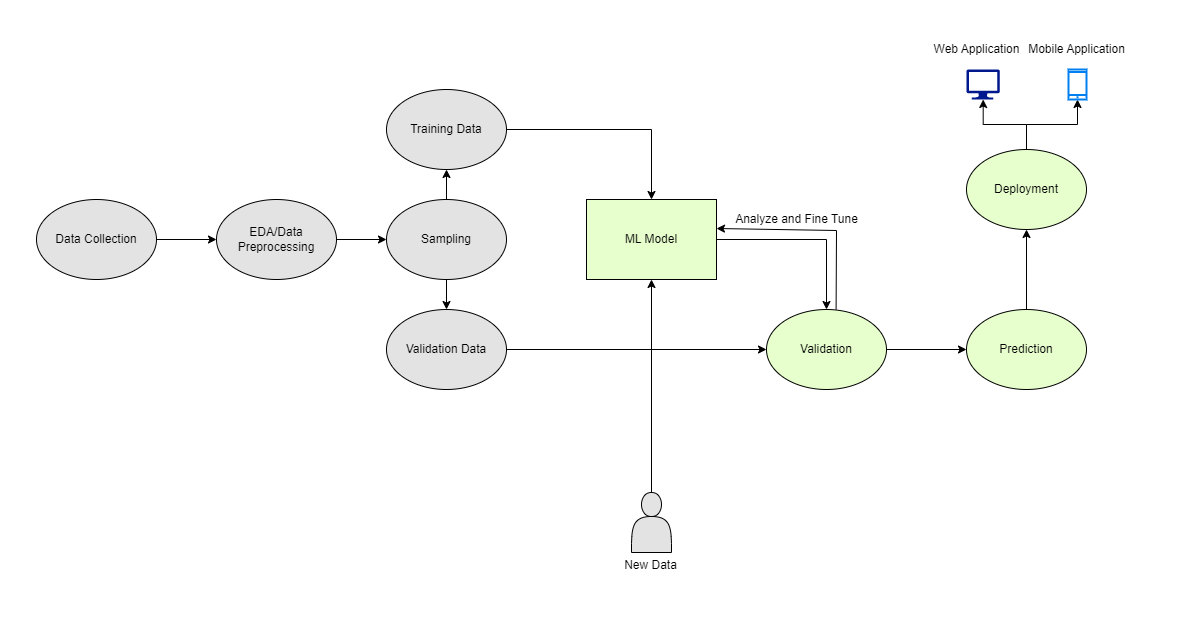

The diagram above was exported from draw.io. Its source (the exported page's mxGraphModel, read from the mxfile embedded in the PNG):
<mxGraphModel dx="1038" dy="571" grid="0" gridSize="10" guides="1" tooltips="1" connect="1" arrows="1" fold="1" page="0" pageScale="1" pageWidth="1200" pageHeight="1920" math="0" shadow="0">
  <root>
    <mxCell id="0" />
    <mxCell id="1" parent="0" />
    <mxCell id="_LIlesGuUFN67ioJmXiF-18" value="" style="edgeStyle=orthogonalEdgeStyle;rounded=0;orthogonalLoop=1;jettySize=auto;html=1;" parent="1" source="_LIlesGuUFN67ioJmXiF-13" target="_LIlesGuUFN67ioJmXiF-14" edge="1">
      <mxGeometry relative="1" as="geometry" />
    </mxCell>
    <mxCell id="_LIlesGuUFN67ioJmXiF-13" value="Data Collection" style="ellipse;whiteSpace=wrap;html=1;fillColor=#e3e3e3;" parent="1" vertex="1">
      <mxGeometry x="40" y="200" width="120" height="80" as="geometry" />
    </mxCell>
    <mxCell id="_LIlesGuUFN67ioJmXiF-19" value="" style="edgeStyle=orthogonalEdgeStyle;rounded=0;orthogonalLoop=1;jettySize=auto;html=1;" parent="1" source="_LIlesGuUFN67ioJmXiF-14" target="_LIlesGuUFN67ioJmXiF-15" edge="1">
      <mxGeometry relative="1" as="geometry" />
    </mxCell>
    <mxCell id="_LIlesGuUFN67ioJmXiF-14" value="EDA/Data Preprocessing" style="ellipse;whiteSpace=wrap;html=1;fillColor=#e3e3e3;" parent="1" vertex="1">
      <mxGeometry x="220" y="200" width="120" height="80" as="geometry" />
    </mxCell>
    <mxCell id="_LIlesGuUFN67ioJmXiF-20" value="" style="edgeStyle=orthogonalEdgeStyle;rounded=0;orthogonalLoop=1;jettySize=auto;html=1;" parent="1" source="_LIlesGuUFN67ioJmXiF-15" target="_LIlesGuUFN67ioJmXiF-16" edge="1">
      <mxGeometry relative="1" as="geometry" />
    </mxCell>
    <mxCell id="_LIlesGuUFN67ioJmXiF-22" value="" style="edgeStyle=orthogonalEdgeStyle;rounded=0;orthogonalLoop=1;jettySize=auto;html=1;" parent="1" source="_LIlesGuUFN67ioJmXiF-15" target="_LIlesGuUFN67ioJmXiF-17" edge="1">
      <mxGeometry relative="1" as="geometry" />
    </mxCell>
    <mxCell id="_LIlesGuUFN67ioJmXiF-15" value="Sampling" style="ellipse;whiteSpace=wrap;html=1;fillColor=#e3e3e3;" parent="1" vertex="1">
      <mxGeometry x="390" y="200" width="120" height="80" as="geometry" />
    </mxCell>
    <mxCell id="_LIlesGuUFN67ioJmXiF-16" value="Training Data" style="ellipse;whiteSpace=wrap;html=1;fillColor=#e3e3e3;" parent="1" vertex="1">
      <mxGeometry x="390" y="90" width="120" height="80" as="geometry" />
    </mxCell>
    <mxCell id="_LIlesGuUFN67ioJmXiF-39" style="edgeStyle=orthogonalEdgeStyle;rounded=0;orthogonalLoop=1;jettySize=auto;html=1;" parent="1" source="_LIlesGuUFN67ioJmXiF-17" target="_LIlesGuUFN67ioJmXiF-32" edge="1">
      <mxGeometry relative="1" as="geometry" />
    </mxCell>
    <mxCell id="_LIlesGuUFN67ioJmXiF-17" value="Validation Data" style="ellipse;whiteSpace=wrap;html=1;fillColor=#e3e3e3;" parent="1" vertex="1">
      <mxGeometry x="390" y="310" width="120" height="80" as="geometry" />
    </mxCell>
    <mxCell id="_LIlesGuUFN67ioJmXiF-23" value="ML Model" style="rounded=0;whiteSpace=wrap;html=1;fillColor=#E6FFCC;" parent="1" vertex="1">
      <mxGeometry x="590" y="200" width="130" height="80" as="geometry" />
    </mxCell>
    <mxCell id="_LIlesGuUFN67ioJmXiF-31" value="" style="endArrow=classic;html=1;rounded=0;" parent="1" target="_LIlesGuUFN67ioJmXiF-23" edge="1">
      <mxGeometry width="50" height="50" relative="1" as="geometry">
        <mxPoint x="510" y="130" as="sourcePoint" />
        <mxPoint x="650" y="120" as="targetPoint" />
        <Array as="points">
          <mxPoint x="655" y="130" />
        </Array>
      </mxGeometry>
    </mxCell>
    <mxCell id="_LIlesGuUFN67ioJmXiF-37" value="" style="edgeStyle=orthogonalEdgeStyle;rounded=0;orthogonalLoop=1;jettySize=auto;html=1;" parent="1" source="_LIlesGuUFN67ioJmXiF-32" target="_LIlesGuUFN67ioJmXiF-36" edge="1">
      <mxGeometry relative="1" as="geometry" />
    </mxCell>
    <mxCell id="_LIlesGuUFN67ioJmXiF-32" value="Validation" style="ellipse;whiteSpace=wrap;html=1;fillColor=#E6FFCC;" parent="1" vertex="1">
      <mxGeometry x="770" y="310" width="120" height="80" as="geometry" />
    </mxCell>
    <mxCell id="_LIlesGuUFN67ioJmXiF-33" value="" style="endArrow=classic;html=1;rounded=0;entryX=0.5;entryY=0;entryDx=0;entryDy=0;" parent="1" target="_LIlesGuUFN67ioJmXiF-32" edge="1">
      <mxGeometry width="50" height="50" relative="1" as="geometry">
        <mxPoint x="720" y="240" as="sourcePoint" />
        <mxPoint x="865" y="310" as="targetPoint" />
        <Array as="points">
          <mxPoint x="830" y="240" />
        </Array>
      </mxGeometry>
    </mxCell>
    <mxCell id="_LIlesGuUFN67ioJmXiF-34" value="" style="endArrow=classic;html=1;rounded=0;exitX=0.58;exitY=-0.027;exitDx=0;exitDy=0;exitPerimeter=0;" parent="1" edge="1">
      <mxGeometry width="50" height="50" relative="1" as="geometry">
        <mxPoint x="839.5999999999999" y="309.84000000000003" as="sourcePoint" />
        <mxPoint x="720" y="229" as="targetPoint" />
        <Array as="points">
          <mxPoint x="840" y="231" />
        </Array>
      </mxGeometry>
    </mxCell>
    <mxCell id="_LIlesGuUFN67ioJmXiF-35" value="Analyze and Fine Tune" style="text;html=1;align=center;verticalAlign=middle;resizable=0;points=[];autosize=1;strokeColor=none;fillColor=none;" parent="1" vertex="1">
      <mxGeometry x="730" y="210" width="140" height="20" as="geometry" />
    </mxCell>
    <mxCell id="_LIlesGuUFN67ioJmXiF-44" value="" style="edgeStyle=orthogonalEdgeStyle;rounded=0;orthogonalLoop=1;jettySize=auto;html=1;" parent="1" source="_LIlesGuUFN67ioJmXiF-36" target="_LIlesGuUFN67ioJmXiF-43" edge="1">
      <mxGeometry relative="1" as="geometry" />
    </mxCell>
    <mxCell id="_LIlesGuUFN67ioJmXiF-36" value="Prediction" style="ellipse;whiteSpace=wrap;html=1;fillColor=#E6FFCC;" parent="1" vertex="1">
      <mxGeometry x="970" y="310" width="120" height="80" as="geometry" />
    </mxCell>
    <mxCell id="_LIlesGuUFN67ioJmXiF-41" style="edgeStyle=orthogonalEdgeStyle;rounded=0;orthogonalLoop=1;jettySize=auto;html=1;entryX=0.5;entryY=1;entryDx=0;entryDy=0;" parent="1" source="_LIlesGuUFN67ioJmXiF-40" target="_LIlesGuUFN67ioJmXiF-23" edge="1">
      <mxGeometry relative="1" as="geometry" />
    </mxCell>
    <mxCell id="_LIlesGuUFN67ioJmXiF-40" value="" style="shape=actor;whiteSpace=wrap;html=1;fillColor=#e3e3e3;" parent="1" vertex="1">
      <mxGeometry x="635" y="493" width="40" height="60" as="geometry" />
    </mxCell>
    <mxCell id="_LIlesGuUFN67ioJmXiF-42" value="New Data" style="text;html=1;align=center;verticalAlign=middle;resizable=0;points=[];autosize=1;strokeColor=none;fillColor=none;" parent="1" vertex="1">
      <mxGeometry x="619" y="556" width="70" height="20" as="geometry" />
    </mxCell>
    <mxCell id="_LIlesGuUFN67ioJmXiF-47" value="" style="edgeStyle=orthogonalEdgeStyle;rounded=0;orthogonalLoop=1;jettySize=auto;html=1;" parent="1" source="_LIlesGuUFN67ioJmXiF-43" target="_LIlesGuUFN67ioJmXiF-45" edge="1">
      <mxGeometry relative="1" as="geometry" />
    </mxCell>
    <mxCell id="_LIlesGuUFN67ioJmXiF-50" style="edgeStyle=orthogonalEdgeStyle;rounded=0;orthogonalLoop=1;jettySize=auto;html=1;" parent="1" source="_LIlesGuUFN67ioJmXiF-43" target="_LIlesGuUFN67ioJmXiF-46" edge="1">
      <mxGeometry relative="1" as="geometry" />
    </mxCell>
    <mxCell id="_LIlesGuUFN67ioJmXiF-43" value="Deployment" style="ellipse;whiteSpace=wrap;html=1;fillColor=#E6FFCC;" parent="1" vertex="1">
      <mxGeometry x="970" y="150" width="120" height="80" as="geometry" />
    </mxCell>
    <mxCell id="_LIlesGuUFN67ioJmXiF-45" value="" style="sketch=0;aspect=fixed;pointerEvents=1;shadow=0;dashed=0;html=1;strokeColor=none;labelPosition=center;verticalLabelPosition=bottom;verticalAlign=top;align=center;fillColor=#00188D;shape=mxgraph.azure.computer" parent="1" vertex="1">
      <mxGeometry x="970" y="70" width="33.33" height="30" as="geometry" />
    </mxCell>
    <mxCell id="_LIlesGuUFN67ioJmXiF-46" value="" style="html=1;verticalLabelPosition=bottom;align=center;labelBackgroundColor=#ffffff;verticalAlign=top;strokeWidth=2;strokeColor=#0080F0;shadow=0;dashed=0;shape=mxgraph.ios7.icons.smartphone;fillColor=#FFFFFF;" parent="1" vertex="1">
      <mxGeometry x="1072" y="70" width="18" height="30" as="geometry" />
    </mxCell>
    <mxCell id="_LIlesGuUFN67ioJmXiF-51" value="Web Application" style="text;html=1;align=center;verticalAlign=middle;resizable=0;points=[];autosize=1;strokeColor=none;fillColor=none;" parent="1" vertex="1">
      <mxGeometry x="930" y="40" width="100" height="20" as="geometry" />
    </mxCell>
    <mxCell id="_LIlesGuUFN67ioJmXiF-52" value="Mobile Application" style="text;html=1;align=center;verticalAlign=middle;resizable=0;points=[];autosize=1;strokeColor=none;fillColor=none;" parent="1" vertex="1">
      <mxGeometry x="1025" y="40" width="110" height="20" as="geometry" />
    </mxCell>
  </root>
</mxGraphModel>